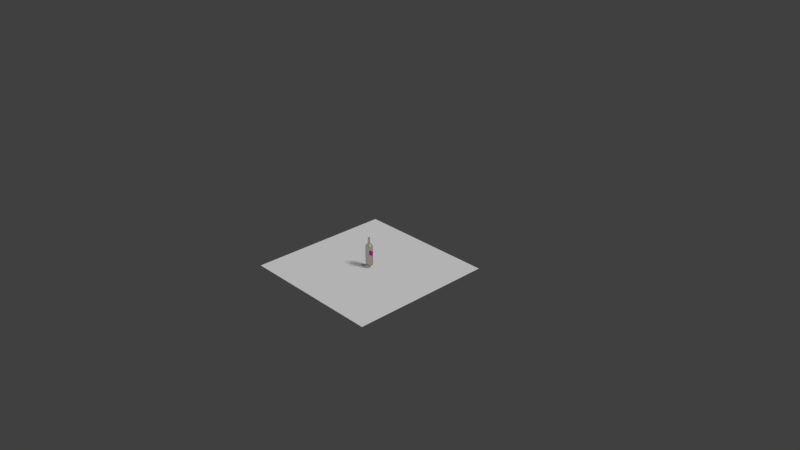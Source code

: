 # Source: Bottle_2.blend  (saved by Blender 2.78.0; exported with 4.5.12 LTS)
import bpy
from mathutils import Matrix  # noqa: F401  (used for matrix-valued properties, if any)

bpy.ops.wm.read_factory_settings(use_empty=True)
scene = bpy.context.scene
scene.name = 'Scene'

# ---- collections
col_collection_1 = bpy.data.collections.new('Collection 1'); scene.collection.children.link(col_collection_1)

# ---- images (referenced by path relative to the original .blend; pixels are not part of the script)
import os
ASSET_DIR = os.environ.get("B2B_ASSET_DIR", "")  # directory of the original .blend (textures are referenced by path, not embedded)
HERE = os.path.dirname(os.path.abspath(__file__))  # packed textures are extracted next to this script under _unpacked/

def load_image(name, relpath, width, height, colorspace="sRGB"):
    """Load a texture the original file referenced (path relative to the .blend, or extracted next to this script)."""
    p = next((c for c in (os.path.join(HERE, relpath), os.path.join(ASSET_DIR, relpath)) if relpath and os.path.exists(c)), "")
    if p:
        img = bpy.data.images.load(p, check_existing=True)
        img.name = name
    else:  # same state as the original file: an image datablock whose file is absent (Cycles renders it pink)
        img = bpy.data.images.new(name, width, height)
        img.source = "FILE"
        img.filepath = "//" + (relpath or name)
    img.colorspace_settings.name = colorspace
    return img
img_label = load_image('Label', 'Label_2.jpg', 1024, 1024, 'sRGB')

# ---- materials (node trees are filled in below, after node groups)
mat_plastic = bpy.data.materials.new('Plastic')
mat_plastic.alpha_threshold = 0.0
mat_plastic.roughness = 0.5
mat_plastic.line_color = (0.0, 0.0, 0.0, 1.0)
mat_label = bpy.data.materials.new('Label')
mat_label.alpha_threshold = 0.0
mat_label.roughness = 0.5

# ---- material node trees
mat_plastic.use_nodes = True; mat_plastic.node_tree.nodes.clear()
_N = mat_plastic.node_tree.nodes; _L = mat_plastic.node_tree.links
n0 = _N.new('ShaderNodeOutputMaterial'); n0.name = 'Material Output'; n0.location = (583, 308)
n1 = _N.new('ShaderNodeMixShader'); n1.name = 'Mix Shader'; n1.location = (363, 346)
n1.inputs[0].default_value = 0.2
n2 = _N.new('ShaderNodeBsdfTransparent'); n2.name = 'Transparent BSDF'; n2.location = (104, 368)
n2.inputs[0].default_value = (0.8, 0.8, 0.8, 1.0)
n3 = _N.new('ShaderNodeBsdfAnisotropic'); n3.name = 'Glossy BSDF'; n3.location = (113, 244)
n3.distribution = 'GGX'
n3.inputs[0].default_value = (0.5439, 0.292, 0.06316, 1.0)
n3.inputs[1].default_value = 0.4472
_L.new(n2.outputs[0], n1.inputs[1])
_L.new(n1.outputs[0], n0.inputs[0])
_L.new(n3.outputs[0], n1.inputs[2])
n0.is_active_output = True
mat_label.use_nodes = True; mat_label.node_tree.nodes.clear()
_N = mat_label.node_tree.nodes; _L = mat_label.node_tree.links
n0 = _N.new('ShaderNodeOutputMaterial'); n0.name = 'Material Output'; n0.location = (300, 300)
n1 = _N.new('ShaderNodeBsdfDiffuse'); n1.name = 'Diffuse BSDF'; n1.location = (98, 292)
n2 = _N.new('ShaderNodeTexImage'); n2.name = 'Image Texture'; n2.location = (-69, 280)
n2.width = 140
n2.image = img_label
_L.new(n1.outputs[0], n0.inputs[0])
_L.new(n2.outputs[0], n1.inputs[0])
n0.is_active_output = True

# ---- world
world_world = bpy.data.worlds.new('World'); scene.world = world_world
world_world.color = (0.05088, 0.05088, 0.05088)
world_world.use_sun_shadow = False
world_world.sun_shadow_jitter_overblur = 0.0
world_world.cycles.sampling_method = 'MANUAL'

# ---- cameras
cam_camera = bpy.data.cameras.new('Camera')
cam_camera.clip_end = 100.0
cam_camera.lens = 35.0
cam_camera.sensor_width = 32.0
cam_camera.sensor_height = 18.0
cam_camera.ortho_scale = 7.314
cam_camera.dof.focus_distance = 0.0

# ---- lights
light_lamp = bpy.data.lights.new('Lamp', 'SUN')
light_lamp.transmission_factor = 0.0
light_lamp.cutoff_distance = 30.0
light_lamp.angle = 0.1993
light_lamp.energy = 2.0
light_lamp.shadow_buffer_clip_start = 1.001
light_lamp.shadow_soft_size = 0.1
light_lamp.shadow_cascade_max_distance = 1000.0

# ---- meshes
me_plane = bpy.data.meshes.new('Plane')
me_plane.from_pydata([(-1.0, -1.0, 0.0), (1.0, -1.0, 0.0), (-1.0, 1.0, 0.0), (1.0, 1.0, 0.0)], [], [(0, 1, 3, 2)])
me_plane.use_remesh_preserve_volume = False
me_plane.use_remesh_preserve_attributes = False
me_plane.use_mirror_vertex_groups = False
me_plane.update()
me_cylinder = bpy.data.meshes.new('Cylinder')
me_cylinder.from_pydata([(0.0, 0.05, -0.05695), (-9.12e-11, 0.04378, 0.15), (0.025, 0.0433, -0.05695), (0.02189, 0.03791, 0.15), (0.0433, 0.025, -0.05695), (0.03791, 0.02189, 0.15), (0.0479, 0.00783, -0.05695), (0.04378, -2.907e-09, 0.15), (0.0433, -0.025, -0.1845), (0.03791, -0.02189, 0.15), (0.025, -0.0433, -0.1845), (0.02189, -0.03791, 0.15), (7.55e-09, -0.05, -0.1845), (6.519e-09, -0.04378, 0.15), (-0.025, -0.0433, -0.1845), (-0.02189, -0.03791, 0.15), (-0.0433, -0.025, -0.1845), (-0.03791, -0.02189, 0.15), (-0.05, -2.325e-08, -0.1845), (-0.04378, -2.135e-08, 0.15), (-0.03757, 0.03073, -0.05695), (-0.03791, 0.02189, 0.15), (-0.025, 0.0433, -0.05695), (-0.02189, 0.03791, 0.15), (0.01781, 0.03086, 0.1622), (-1.519e-10, 0.03563, 0.1622), (0.03086, 0.01781, 0.1622), (0.03563, -3.889e-09, 0.1622), (0.03086, -0.01781, 0.1622), (0.01781, -0.03086, 0.1622), (5.228e-09, -0.03563, 0.1622), (-0.01781, -0.03086, 0.1622), (-0.03086, -0.01781, 0.1622), (-0.03563, -1.89e-08, 0.1622), (-0.03086, 0.01781, 0.1622), (-0.01781, 0.03086, 0.1622), (0.01269, 0.02198, 0.1743), (-6.388e-10, 0.02538, 0.1743), (0.02198, 0.01269, 0.1743), (0.02538, -5.036e-09, 0.1743), (0.02198, -0.01269, 0.1743), (0.01269, -0.02198, 0.1743), (3.194e-09, -0.02538, 0.1743), (-0.01269, -0.02198, 0.1743), (-0.02198, -0.01269, 0.1743), (-0.02538, -1.573e-08, 0.1743), (-0.02198, 0.01269, 0.1743), (-0.01269, 0.02198, 0.1743), (0.008165, 0.01414, 0.1904), (-6.753e-10, 0.01633, 0.1904), (0.01414, 0.008165, 0.1904), (0.01633, -5.928e-09, 0.1904), (0.01414, -0.008165, 0.1904), (0.008165, -0.01414, 0.1904), (1.79e-09, -0.01633, 0.1904), (-0.008165, -0.01414, 0.1904), (-0.01414, -0.008165, 0.1904), (-0.01633, -1.281e-08, 0.1904), (-0.01414, 0.008165, 0.1904), (-0.008165, 0.01414, 0.1904), (0.006937, 0.01201, 0.2659), (-6.963e-10, 0.01387, 0.2659), (0.01201, 0.006937, 0.2659), (0.01387, -6.262e-09, 0.2659), (0.01201, -0.006937, 0.2659), (0.006937, -0.01201, 0.2659), (1.399e-09, -0.01387, 0.2659), (-0.006937, -0.01201, 0.2659), (-0.01201, -0.006937, 0.2659), (-0.01387, -1.211e-08, 0.2659), (-0.01201, 0.006937, 0.2659), (-0.006937, 0.01201, 0.2659), (0.0, 0.05, 0.1192), (0.025, 0.0433, 0.1192), (0.0433, 0.025, 0.1192), (0.0479, 0.00783, 0.02258), (0.0433, -0.025, 0.1192), (0.025, -0.0433, 0.1192), (7.55e-09, -0.05, 0.1192), (-0.025, -0.0433, 0.1192), (-0.0433, -0.025, 0.1192), (-0.05, -2.325e-08, 0.1192), (-0.03757, 0.03073, 0.02258), (-0.025, 0.0433, 0.1192), (5.122e-11, 0.04891, 0.1346), (0.02445, 0.04235, 0.1346), (0.04235, 0.02445, 0.1346), (0.04891, -2.314e-09, 0.1346), (0.04235, -0.02445, 0.1346), (0.02445, -0.04235, 0.1346), (7.436e-09, -0.04891, 0.1346), (-0.02445, -0.04235, 0.1346), (-0.04235, -0.02445, 0.1346), (-0.04891, -2.291e-08, 0.1346), (-0.04235, 0.02445, 0.1346), (-0.02445, 0.04235, 0.1346), (0.008372, 0.0145, 0.2659), (-6.918e-10, 0.01674, 0.2659), (0.0145, 0.008372, 0.2659), (0.01674, -5.896e-09, 0.2659), (0.0145, -0.008372, 0.2659), (0.008372, -0.0145, 0.2659), (1.836e-09, -0.01674, 0.2659), (-0.008372, -0.0145, 0.2659), (-0.0145, -0.008372, 0.2659), (-0.01674, -1.295e-08, 0.2659), (-0.0145, 0.008372, 0.2659), (-0.008372, 0.0145, 0.2659), (0.008372, 0.0145, 0.2789), (-6.918e-10, 0.01674, 0.2789), (0.0145, 0.008372, 0.2789), (0.01674, -5.896e-09, 0.2789), (0.0145, -0.008372, 0.2789), (0.008372, -0.0145, 0.2789), (1.836e-09, -0.01674, 0.2789), (-0.008372, -0.0145, 0.2789), (-0.0145, -0.008372, 0.2789), (-0.01674, -1.295e-08, 0.2789), (-0.0145, 0.008372, 0.2789), (-0.008372, 0.0145, 0.2789), (0.0, 0.05, -0.1845), (0.025, 0.0433, -0.1845), (0.0433, 0.025, -0.1845), (0.05, -2.186e-09, -0.1845), (0.05, -2.186e-09, 0.1192), (-0.0433, 0.025, 0.1192), (-0.0433, 0.025, -0.1845), (-0.025, 0.0433, -0.1845), (-0.025, 0.0433, 0.02258), (0.0, 0.05, 0.02258), (0.0433, 0.025, 0.02258), (0.025, 0.0433, 0.02258), (0.02524, 0.04372, 0.02258), (0.02524, 0.04372, -0.05695), (0.04372, 0.02524, 0.02258), (0.04372, 0.02524, -0.05695), (-0.02524, 0.04372, 0.02258), (-0.02524, 0.04372, -0.05695), (-5.428e-11, 0.05048, -0.05695), (-5.428e-11, 0.05048, 0.02258), (0.04837, 0.007954, -0.05695), (0.04837, 0.007954, 0.02258), (-0.03791, 0.03107, 0.02258), (-0.03791, 0.03107, -0.05695)], [], [(84, 1, 3, 85), (85, 3, 5, 86), (86, 5, 7, 87), (87, 7, 9, 88), (88, 9, 11, 89), (89, 11, 13, 90), (90, 13, 15, 91), (91, 15, 17, 92), (92, 17, 19, 93), (93, 19, 21, 94), (94, 21, 23, 95), (95, 23, 1, 84), (120, 121, 122, 123, 8, 10, 12, 14, 16, 18, 126, 127), (1, 23, 35, 25), (31, 30, 42, 43), (3, 1, 25, 24), (7, 5, 26, 27), (23, 21, 34, 35), (5, 3, 24, 26), (21, 19, 33, 34), (19, 17, 32, 33), (17, 15, 31, 32), (15, 13, 30, 31), (13, 11, 29, 30), (11, 9, 28, 29), (9, 7, 27, 28), (46, 45, 57, 58), (28, 27, 39, 40), (35, 34, 46, 47), (24, 25, 37, 36), (32, 31, 43, 44), (29, 28, 40, 41), (25, 35, 47, 37), (26, 24, 36, 38), (33, 32, 44, 45), (30, 29, 41, 42), (27, 26, 38, 39), (34, 33, 45, 46), (51, 50, 62, 63), (43, 42, 54, 55), (40, 39, 51, 52), (47, 46, 58, 59), (36, 37, 49, 48), (44, 43, 55, 56), (41, 40, 52, 53), (37, 47, 59, 49), (38, 36, 48, 50), (45, 44, 56, 57), (42, 41, 53, 54), (39, 38, 50, 51), (63, 62, 98, 99), (58, 57, 69, 70), (55, 54, 66, 67), (52, 51, 63, 64), (59, 58, 70, 71), (48, 49, 61, 60), (56, 55, 67, 68), (53, 52, 64, 65), (49, 59, 71, 61), (50, 48, 60, 62), (57, 56, 68, 69), (54, 53, 65, 66), (22, 20, 143, 137), (82, 128, 136, 142), (18, 81, 125, 126), (16, 80, 81, 18), (14, 79, 80, 16), (12, 78, 79, 14), (10, 77, 78, 12), (8, 76, 77, 10), (123, 124, 76, 8), (4, 2, 133, 135), (129, 131, 132, 139), (20, 82, 142, 143), (83, 95, 84, 72), (125, 94, 95, 83), (81, 93, 94, 125), (80, 92, 93, 81), (79, 91, 92, 80), (78, 90, 91, 79), (77, 89, 90, 78), (76, 88, 89, 77), (124, 87, 88, 76), (74, 86, 87, 124), (73, 85, 86, 74), (72, 84, 85, 73), (70, 69, 105, 106), (62, 60, 96, 98), (69, 68, 104, 105), (108, 109, 119, 118, 117, 116, 115, 114, 113, 112, 111, 110), (60, 61, 97, 96), (68, 67, 103, 104), (99, 98, 110, 111), (106, 105, 117, 118), (103, 102, 114, 115), (100, 99, 111, 112), (107, 106, 118, 119), (96, 97, 109, 108), (104, 103, 115, 116), (101, 100, 112, 113), (97, 107, 119, 109), (98, 96, 108, 110), (105, 104, 116, 117), (102, 101, 113, 114), (71, 70, 106, 107), (64, 63, 99, 100), (61, 71, 107, 97), (65, 64, 100, 101), (66, 65, 101, 102), (67, 66, 102, 103), (0, 2, 121, 120), (2, 4, 122, 121), (4, 6, 123, 122), (6, 75, 124, 123), (82, 20, 126, 125), (20, 22, 127, 126), (22, 0, 120, 127), (129, 128, 83, 72), (128, 82, 125, 83), (75, 130, 74, 124), (130, 131, 73, 74), (131, 129, 72, 73), (137, 136, 139, 138), (143, 142, 136, 137), (135, 134, 141, 140), (133, 132, 134, 135), (138, 139, 132, 133), (6, 4, 135, 140), (130, 75, 141, 134), (0, 22, 137, 138), (75, 6, 140, 141), (131, 130, 134, 132), (2, 0, 138, 133), (128, 129, 139, 136)])
me_cylinder.polygons.foreach_set('material_index', [0, 0, 0, 0, 0, 0, 0, 0, 0, 0, 0, 0, 0, 0, 0, 0, 0, 0, 0, 0, 0, 0, 0, 0, 0, 0, 0, 0, 0, 0, 0, 0, 0, 0, 0, 0, 0, 0, 0, 0, 0, 0, 0, 0, 0, 0, 0, 0, 0, 0, 0, 0, 0, 0, 0, 0, 0, 0, 0, 0, 0, 0, 0, 0, 0, 0, 0, 0, 0, 0, 0, 0, 0, 0, 0, 0, 0, 0, 0, 0, 0, 0, 0, 0, 0, 0, 0, 0, 0, 0, 0, 0, 0, 0, 0, 0, 0, 0, 0, 0, 0, 0, 0, 0, 0, 0, 0, 0, 0, 0, 0, 0, 0, 0, 0, 0, 0, 0, 0, 0, 0, 0, 1, 1, 1, 1, 1, 0, 0, 0, 0, 0, 0, 0])
_uv = me_cylinder.uv_layers.new(name='UVMap')
_uv.uv.foreach_set('vector', [0.0, 0.0, 0.0, 0.0, 0.0, 0.0, 0.0, 0.0, 0.0, 0.0, 0.0, 0.0, 0.0, 0.0, 0.0, 0.0, 0.0, 0.0, 0.0, 0.0, 0.0, 0.0, 0.0, 0.0, 0.0, 0.0, 0.0, 0.0, 0.0, 0.0, 0.0, 0.0, 0.0, 0.0, 0.0, 0.0, 0.0, 0.0, 0.0, 0.0, 0.0, 0.0, 0.0, 0.0, 0.0, 0.0, 0.0, 0.0, 0.0, 0.0, 0.0, 0.0, 0.0, 0.0, 0.0, 0.0, 0.0, 0.0, 0.0, 0.0, 0.0, 0.0, 0.0, 0.0, 0.0, 0.0, 0.0, 0.0, 0.0, 0.0, 0.0, 0.0, 0.0, 0.0, 0.0, 0.0, 0.0, 0.0, 0.0, 0.0, 0.0, 0.0, 0.0, 0.0, 0.0, 0.0, 0.0, 0.0, 0.0, 0.0, 0.0, 0.0, 0.0, 0.0, 0.0, 0.0, 0.0, 0.0, 0.0, 0.0, 0.0, 0.0, 0.0, 0.0, 0.0, 0.0, 0.0, 0.0, 0.0, 0.0, 0.0, 0.0, 0.0, 0.0, 0.0, 0.0, 0.0, 0.0, 0.0, 0.0, 0.0, 0.0, 0.0, 0.0, 0.0, 0.0, 0.0, 0.0, 0.0, 0.0, 0.0, 0.0, 0.0, 0.0, 0.0, 0.0, 0.0, 0.0, 0.0, 0.0, 0.0, 0.0, 0.0, 0.0, 0.0, 0.0, 0.0, 0.0, 0.0, 0.0, 0.0, 0.0, 0.0, 0.0, 0.0, 0.0, 0.0, 0.0, 0.0, 0.0, 0.0, 0.0, 0.0, 0.0, 0.0, 0.0, 0.0, 0.0, 0.0, 0.0, 0.0, 0.0, 0.0, 0.0, 0.0, 0.0, 0.0, 0.0, 0.0, 0.0, 0.0, 0.0, 0.0, 0.0, 0.0, 0.0, 0.0, 0.0, 0.0, 0.0, 0.0, 0.0, 0.0, 0.0, 0.0, 0.0, 0.0, 0.0, 0.0, 0.0, 0.0, 0.0, 0.0, 0.0, 0.0, 0.0, 0.0, 0.0, 0.0, 0.0, 0.0, 0.0, 0.0, 0.0, 0.0, 0.0, 0.0, 0.0, 0.0, 0.0, 0.0, 0.0, 0.0, 0.0, 0.0, 0.0, 0.0, 0.0, 0.0, 0.0, 0.0, 0.0, 0.0, 0.0, 0.0, 0.0, 0.0, 0.0, 0.0, 0.0, 0.0, 0.0, 0.0, 0.0, 0.0, 0.0, 0.0, 0.0, 0.0, 0.0, 0.0, 0.0, 0.0, 0.0, 0.0, 0.0, 0.0, 0.0, 0.0, 0.0, 0.0, 0.0, 0.0, 0.0, 0.0, 0.0, 0.0, 0.0, 0.0, 0.0, 0.0, 0.0, 0.0, 0.0, 0.0, 0.0, 0.0, 0.0, 0.0, 0.0, 0.0, 0.0, 0.0, 0.0, 0.0, 0.0, 0.0, 0.0, 0.0, 0.0, 0.0, 0.0, 0.0, 0.0, 0.0, 0.0, 0.0, 0.0, 0.0, 0.0, 0.0, 0.0, 0.0, 0.0, 0.0, 0.0, 0.0, 0.0, 0.0, 0.0, 0.0, 0.0, 0.0, 0.0, 0.0, 0.0, 0.0, 0.0, 0.0, 0.0, 0.0, 0.0, 0.0, 0.0, 0.0, 0.0, 0.0, 0.0, 0.0, 0.0, 0.0, 0.0, 0.0, 0.0, 0.0, 0.0, 0.0, 0.0, 0.0, 0.0, 0.0, 0.0, 0.0, 0.0, 0.0, 0.0, 0.0, 0.0, 0.0, 0.0, 0.0, 0.0, 0.0, 0.0, 0.0, 0.0, 0.0, 0.0, 0.0, 0.0, 0.0, 0.0, 0.0, 0.0, 0.0, 0.0, 0.0, 0.0, 0.0, 0.0, 0.0, 0.0, 0.0, 0.0, 0.0, 0.0, 0.0, 0.0, 0.0, 0.0, 0.0, 0.0, 0.0, 0.0, 0.0, 0.0, 0.0, 0.0, 0.0, 0.0, 0.0, 0.0, 0.0, 0.0, 0.0, 0.0, 0.0, 0.0, 0.0, 0.0, 0.0, 0.0, 0.0, 0.0, 0.0, 0.0, 0.0, 0.0, 0.0, 0.0, 0.0, 0.0, 0.0, 0.0, 0.0, 0.0, 0.0, 0.0, 0.0, 0.0, 0.0, 0.0, 0.0, 0.0, 0.0, 0.0, 0.0, 0.0, 0.0, 0.0, 0.0, 0.0, 0.0, 0.0, 0.0, 0.0, 0.0, 0.0, 0.0, 0.0, 0.0, 0.0, 0.0, 0.0, 0.0, 0.0, 0.0, 0.0, 0.0, 0.0, 0.0, 0.0, 0.0, 0.0, 0.0, 0.0, 0.0, 0.0, 0.0, 0.0, 0.0, 0.0, 0.0, 0.0, 0.0, 0.0, 0.0, 0.0, 0.0, 0.0, 0.0, 0.0, 0.0, 0.0, 0.0, 0.0, 0.0, 0.0, 0.0, 0.0, 0.0, 0.0, 0.0, 0.0, 0.0, 0.0, 0.0, 0.0, 0.0, 0.0, 0.0, 0.0, 0.0, 0.0, 0.0, 0.0, 0.0, 0.0, 0.0, 0.0, 0.0, 0.0, 0.0, 0.0, 0.0, 0.0, 0.0, 0.0, 0.0, 0.0, 0.0, 0.0, 0.0, 0.0, 0.0, 0.0, 0.0, 0.0, 0.0, 0.0, 0.0, 0.0, 0.0, 0.0, 0.0, 0.0, 0.0, 0.0, 0.0, 0.0, 0.0, 0.0, 0.0, 0.0, 0.0, 0.0, 0.0, 0.0, 0.0, 0.0, 0.0, 0.0, 0.0, 0.0, 0.0, 0.0, 0.0, 0.0, 0.0, 0.0, 0.0, 0.0, 0.0, 0.0, 0.0, 0.0, 0.0, 0.0, 0.0, 0.0, 0.0, 0.0, 0.0, 0.0, 0.0, 0.0, 0.0, 0.0, 0.0, 0.0, 0.0, 0.0, 0.0, 0.0, 0.0, 0.0, 0.0, 0.0, 0.0, 0.0, 0.0, 0.0, 0.0, 0.0, 0.0, 0.0, 0.0, 0.0, 0.0, 0.0, 0.0, 0.0, 0.0, 0.0, 0.0, 0.0, 0.0, 0.0, 0.0, 0.0, 0.0, 0.0, 0.0, 0.0, 0.0, 0.0, 0.0, 0.0, 0.0, 0.0, 0.0, 0.0, 0.0, 0.0, 0.0, 0.0, 0.0, 0.0, 0.0, 0.0, 0.0, 0.0, 0.0, 0.0, 0.0, 0.0, 0.0, 0.0, 0.0, 0.0, 0.0, 0.0, 0.0, 0.0, 0.0, 0.0, 0.0, 0.0, 0.0, 0.0, 0.0, 0.0, 0.0, 0.0, 0.0, 0.0, 0.0, 0.0, 0.0, 0.0, 0.0, 0.0, 0.0, 0.0, 0.0, 0.0, 0.0, 0.0, 0.0, 0.0, 0.0, 0.0, 0.0, 0.0, 0.0, 0.0, 0.0, 0.0, 0.0, 0.0, 0.0, 0.0, 0.0, 0.0, 0.0, 0.0, 0.0, 0.0, 0.0, 0.0, 0.0, 0.0, 0.0, 0.0, 0.0, 0.0, 0.0, 0.0, 0.0, 0.0, 0.0, 0.0, 0.0, 0.0, 0.0, 0.0, 0.0, 0.0, 0.0, 0.0, 0.0, 0.0, 0.0, 0.0, 0.0, 0.0, 0.0, 0.0, 0.0, 0.0, 0.0, 0.0, 0.0, 0.0, 0.0, 0.0, 0.0, 0.0, 0.0, 0.0, 0.0, 0.0, 0.0, 0.0, 0.0, 0.0, 0.0, 0.0, 0.0, 0.0, 0.0, 0.0, 0.0, 0.0, 0.0, 0.0, 0.0, 0.0, 0.0, 0.0, 0.0, 0.0, 0.0, 0.0, 0.0, 0.0, 0.0, 0.0, 0.0, 0.0, 0.0, 0.0, 0.0, 0.0, 0.0, 0.0, 0.0, 0.0, 0.0, 0.0, 0.0, 0.0, 0.0, 0.0, 0.0, 0.0, 0.0, 0.0, 0.0, 0.0, 0.0, 0.0, 0.0, 0.0, 0.0, 0.0, 0.0, 0.0, 0.0, 0.0, 0.0, 0.0, 0.0, 0.0, 0.0, 0.0, 0.0, 0.0, 0.0, 0.0, 0.0, 0.0, 0.0, 0.0, 0.0, 0.0, 0.0, 0.0, 0.0, 0.0, 0.0, 0.0, 0.0, 0.0, 0.0, 0.0, 0.0, 0.0, 0.0, 0.0, 0.0, 0.0, 0.0, 0.0, 0.0, 0.0, 0.0, 0.0, 0.0, 0.0, 0.0, 0.0, 0.0, 0.0, 0.0, 0.0, 0.0, 0.0, 0.0, 0.0, 0.0, 0.0, 0.0, 0.0, 0.0, 0.0, 0.0, 0.0, 0.0, 0.0, 0.0, 0.0, 0.0, 0.0, 0.0, 0.0, 0.0, 0.0, 0.0, 0.0, 0.0, 0.0, 0.0, 0.0, 0.0, 0.0, 0.0, 0.0, 0.0, 0.0, 0.0, 0.0, 0.0, 0.0, 0.0, 0.0, 0.0, 0.0, 0.0, 0.0, 0.0, 0.0, 0.0, 0.0, 0.0, 0.0, 0.0, 0.0, 0.0, 0.0, 0.0, 0.0, 0.0, 0.0, 0.0, 0.0, 0.0, 0.0, 0.0, 0.0, 0.0, 0.0, 0.0, 0.0, 0.0, 0.0, 0.0, 0.0, 0.0, 0.0, 0.0, 0.0, 0.0, 0.0, 0.0, 0.0, 0.0, 0.0, 0.0, 0.0, 0.0, 0.0, 0.0, 0.0, 0.0, 0.0, 0.0, 0.0, 0.0, 0.0, 0.0, 0.0, 0.0, 0.0, 0.0, 0.0, 0.0, 0.0, 0.0, 0.0, 0.0, 0.0, 0.0, 0.0, 0.0, 0.0, 0.0, 0.0, 0.0, 0.0, 0.0, 0.0, 0.0, 0.0, 0.0, 0.0, 0.0, 0.0, 0.0, 0.0, 0.0, 0.0, 0.0, 0.0, 0.0, 0.0, 0.0, 0.0, 0.0, 0.0, 0.0, 0.0, 0.0, 0.0, 0.0, 0.0, 0.0, 0.0, 0.0, 0.0, 0.0, 0.0, 0.0, 0.0, 0.0, 0.0, 0.0, 0.0, 0.0, 0.0, 0.0, 0.0, 0.0, 0.0, 0.0, 0.0, 0.0, 0.0, 0.0, 0.0, 0.0, 0.0, 0.0, 0.0, 0.0, 0.0, 0.0, 0.0, 0.0, 0.0, 0.0, 0.0, 0.0, 0.0, 0.0, 0.0, 0.0, 0.0, 0.8427, 0.1449, 0.8427, 0.8473, 0.6141, 0.8473, 0.6141, 0.1449, 0.9997, 0.1449, 0.9997, 0.8473, 0.8427, 0.8473, 0.8427, 0.1449, 0.1569, 0.1449, 0.1569, 0.8473, -0.0001557, 0.8473, -0.0001557, 0.1449, 0.3855, 0.1449, 0.3855, 0.8473, 0.1569, 0.8473, 0.1569, 0.1449, 0.6141, 0.1449, 0.6141, 0.8473, 0.3855, 0.8473, 0.3855, 0.1449, 0.0, 0.0, 0.0, 0.0, 0.0, 0.0, 0.0, 0.0, 0.0, 0.0, 0.0, 0.0, 0.0, 0.0, 0.0, 0.0, 0.0, 0.0, 0.0, 0.0, 0.0, 0.0, 0.0, 0.0, 0.0, 0.0, 0.0, 0.0, 0.0, 0.0, 0.0, 0.0, 0.0, 0.0, 0.0, 0.0, 0.0, 0.0, 0.0, 0.0, 0.0, 0.0, 0.0, 0.0, 0.0, 0.0, 0.0, 0.0, 0.0, 0.0, 0.0, 0.0, 0.0, 0.0, 0.0, 0.0])
me_cylinder.materials.append(mat_plastic)
me_cylinder.materials.append(mat_label)
me_cylinder.use_remesh_preserve_volume = False
me_cylinder.use_remesh_preserve_attributes = False
me_cylinder.use_mirror_vertex_groups = False
me_cylinder.update()

# ---- objects
ob_plane = bpy.data.objects.new('Plane', me_plane)
ob_bottle_2 = bpy.data.objects.new('Bottle_2', me_cylinder)
ob_lamp = bpy.data.objects.new('Lamp', light_lamp)
ob_camera = bpy.data.objects.new('Camera', cam_camera)

# ---- transforms, parenting, visibility, modifiers, constraints
ob_plane.location = (0.0, 0.0, -0.1945)
ob_plane.lineart.crease_threshold = 0.0
ob_bottle_2.location = (0.0, 0.0, 0.0)
ob_bottle_2.scale = (1.0, 1.0, 0.8333)
ob_bottle_2.lineart.crease_threshold = 0.0
ob_lamp.location = (4.076, 1.005, 5.904)
ob_lamp.rotation_euler = (0.6503, 0.05522, 1.866)
ob_lamp.lock_rotations_4d = False
ob_lamp.empty_display_type = 'ARROWS'
ob_lamp.color = (0.0, 0.0, 0.0, 0.0)
ob_lamp.lineart.crease_threshold = 0.0
ob_camera.location = (7.481, -6.508, 5.344)
ob_camera.rotation_euler = (1.109, 0.0, 0.8149)
ob_camera.lock_rotations_4d = False
ob_camera.empty_display_type = 'ARROWS'
ob_camera.color = (0.0, 0.0, 0.0, 0.0)
ob_camera.display_type = 'WIRE'
ob_camera.lineart.crease_threshold = 0.0

# ---- collection membership
col_collection_1.objects.link(ob_plane)
col_collection_1.objects.link(ob_bottle_2)
col_collection_1.objects.link(ob_lamp)
col_collection_1.objects.link(ob_camera)

# ---- scene / render settings (as saved in the file)
scene.camera = ob_camera
scene.frame_start = 1; scene.frame_end = 250; scene.frame_set(1)
scene.render.engine = 'CYCLES'
scene.render.image_settings.color_depth = '16'
scene.render.resolution_percentage = 25
scene.render.dither_intensity = 0.0
scene.cycles.use_denoising = False
scene.cycles.samples = 128
scene.cycles.sampling_pattern = 'TABULATED_SOBOL'
scene.cycles.light_sampling_threshold = 0.0
scene.cycles.use_adaptive_sampling = False
scene.cycles.use_light_tree = False
scene.cycles.blur_glossy = 0.5
scene.cycles.sample_clamp_indirect = 0.0
scene.view_settings.view_transform = 'Standard'
bpy.context.view_layer.update()
